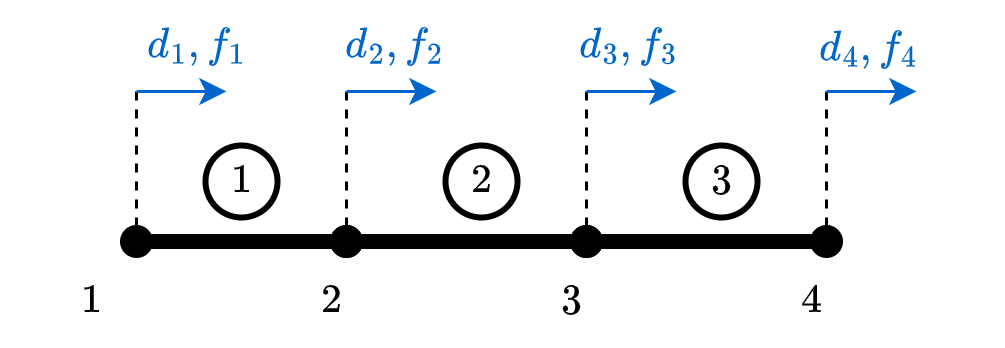

The diagram above was exported from draw.io. Its source (the exported page's mxGraphModel, read from the mxfile embedded in the PNG):
<mxGraphModel dx="367" dy="379" grid="1" gridSize="10" guides="1" tooltips="1" connect="1" arrows="1" fold="1" page="1" pageScale="1" pageWidth="850" pageHeight="1100" background="#ffffff" math="1" shadow="0">
  <root>
    <mxCell id="0" />
    <mxCell id="1" parent="0" />
    <mxCell id="14" value="$$1$$" style="text;html=1;align=center;verticalAlign=middle;resizable=0;points=[];autosize=1;strokeColor=none;fillColor=none;fontColor=#000000;rounded=0;fontSize=12;rotation=0;" parent="1" vertex="1">
      <mxGeometry x="175" y="285" width="60" height="30" as="geometry" />
    </mxCell>
    <mxCell id="23" value="" style="edgeStyle=none;orthogonalLoop=1;jettySize=auto;html=1;endArrow=oval;endFill=1;strokeWidth=5;strokeColor=#000000;startArrow=oval;startFill=1;" parent="1" edge="1">
      <mxGeometry width="80" relative="1" as="geometry">
        <mxPoint x="170" y="320" as="sourcePoint" />
        <mxPoint x="240" y="320" as="targetPoint" />
        <Array as="points" />
      </mxGeometry>
    </mxCell>
    <mxCell id="26" value="$$d_1,f_1$$" style="text;html=1;align=center;verticalAlign=middle;resizable=0;points=[];autosize=1;strokeColor=none;fillColor=none;fontColor=#0066CC;rounded=0;fontSize=12;rotation=0;" parent="1" vertex="1">
      <mxGeometry x="145" y="240" width="90" height="30" as="geometry" />
    </mxCell>
    <mxCell id="35" value="" style="edgeStyle=none;orthogonalLoop=1;jettySize=auto;html=1;endArrow=oval;endFill=1;strokeWidth=5;strokeColor=#000000;startArrow=oval;startFill=1;" edge="1" parent="1">
      <mxGeometry width="80" relative="1" as="geometry">
        <mxPoint x="240" y="320" as="sourcePoint" />
        <mxPoint x="320" y="320" as="targetPoint" />
        <Array as="points" />
      </mxGeometry>
    </mxCell>
    <mxCell id="36" value="" style="edgeStyle=none;orthogonalLoop=1;jettySize=auto;html=1;endArrow=oval;endFill=1;strokeWidth=5;strokeColor=#000000;startArrow=oval;startFill=1;" edge="1" parent="1">
      <mxGeometry width="80" relative="1" as="geometry">
        <mxPoint x="320" y="320" as="sourcePoint" />
        <mxPoint x="400" y="320" as="targetPoint" />
        <Array as="points" />
      </mxGeometry>
    </mxCell>
    <mxCell id="37" value="$$2$$" style="text;html=1;align=center;verticalAlign=middle;resizable=0;points=[];autosize=1;strokeColor=none;fillColor=none;fontColor=#000000;rounded=0;fontSize=12;rotation=0;" vertex="1" parent="1">
      <mxGeometry x="255" y="285" width="60" height="30" as="geometry" />
    </mxCell>
    <mxCell id="38" value="$$3$$" style="text;html=1;align=center;verticalAlign=middle;resizable=0;points=[];autosize=1;strokeColor=none;fillColor=none;fontColor=#000000;rounded=0;fontSize=12;rotation=0;" vertex="1" parent="1">
      <mxGeometry x="335" y="285" width="60" height="30" as="geometry" />
    </mxCell>
    <mxCell id="39" value="$$1$$" style="text;html=1;align=center;verticalAlign=middle;resizable=0;points=[];autosize=1;strokeColor=none;fillColor=none;fontColor=#000000;rounded=0;fontSize=12;rotation=0;" vertex="1" parent="1">
      <mxGeometry x="125" y="325" width="60" height="30" as="geometry" />
    </mxCell>
    <mxCell id="40" value="$$2$$" style="text;html=1;align=center;verticalAlign=middle;resizable=0;points=[];autosize=1;strokeColor=none;fillColor=none;fontColor=#000000;rounded=0;fontSize=12;rotation=0;" vertex="1" parent="1">
      <mxGeometry x="205" y="325" width="60" height="30" as="geometry" />
    </mxCell>
    <mxCell id="41" value="$$3$$" style="text;html=1;align=center;verticalAlign=middle;resizable=0;points=[];autosize=1;strokeColor=none;fillColor=none;fontColor=#000000;rounded=0;fontSize=12;rotation=0;" vertex="1" parent="1">
      <mxGeometry x="285" y="325" width="60" height="30" as="geometry" />
    </mxCell>
    <mxCell id="42" value="$$4$$" style="text;html=1;align=center;verticalAlign=middle;resizable=0;points=[];autosize=1;strokeColor=none;fillColor=none;fontColor=#000000;rounded=0;fontSize=12;rotation=0;" vertex="1" parent="1">
      <mxGeometry x="365" y="325" width="60" height="30" as="geometry" />
    </mxCell>
    <mxCell id="43" value="" style="edgeStyle=none;orthogonalLoop=1;jettySize=auto;html=1;strokeColor=#000000;dashed=1;endArrow=none;endFill=0;" edge="1" parent="1">
      <mxGeometry width="80" relative="1" as="geometry">
        <mxPoint x="170" y="270" as="sourcePoint" />
        <mxPoint x="170" y="320" as="targetPoint" />
        <Array as="points" />
      </mxGeometry>
    </mxCell>
    <mxCell id="44" value="" style="edgeStyle=none;orthogonalLoop=1;jettySize=auto;html=1;strokeColor=#000000;dashed=1;endArrow=none;endFill=0;" edge="1" parent="1">
      <mxGeometry width="80" relative="1" as="geometry">
        <mxPoint x="240" y="270" as="sourcePoint" />
        <mxPoint x="240" y="320" as="targetPoint" />
        <Array as="points" />
      </mxGeometry>
    </mxCell>
    <mxCell id="45" value="" style="edgeStyle=none;orthogonalLoop=1;jettySize=auto;html=1;strokeColor=#000000;dashed=1;endArrow=none;endFill=0;" edge="1" parent="1">
      <mxGeometry width="80" relative="1" as="geometry">
        <mxPoint x="320" y="270" as="sourcePoint" />
        <mxPoint x="320" y="320" as="targetPoint" />
        <Array as="points" />
      </mxGeometry>
    </mxCell>
    <mxCell id="46" value="" style="edgeStyle=none;orthogonalLoop=1;jettySize=auto;html=1;strokeColor=#000000;dashed=1;endArrow=none;endFill=0;" edge="1" parent="1">
      <mxGeometry width="80" relative="1" as="geometry">
        <mxPoint x="400" y="270" as="sourcePoint" />
        <mxPoint x="400" y="320" as="targetPoint" />
        <Array as="points" />
      </mxGeometry>
    </mxCell>
    <mxCell id="47" value="" style="edgeStyle=none;orthogonalLoop=1;jettySize=auto;html=1;strokeColor=#0066CC;endArrow=classic;endFill=1;" edge="1" parent="1">
      <mxGeometry width="80" relative="1" as="geometry">
        <mxPoint x="170" y="270" as="sourcePoint" />
        <mxPoint x="200" y="270" as="targetPoint" />
        <Array as="points" />
      </mxGeometry>
    </mxCell>
    <mxCell id="48" value="" style="edgeStyle=none;orthogonalLoop=1;jettySize=auto;html=1;strokeColor=#0066CC;endArrow=classic;endFill=1;" edge="1" parent="1">
      <mxGeometry width="80" relative="1" as="geometry">
        <mxPoint x="240" y="270" as="sourcePoint" />
        <mxPoint x="270" y="270" as="targetPoint" />
        <Array as="points" />
      </mxGeometry>
    </mxCell>
    <mxCell id="49" value="" style="edgeStyle=none;orthogonalLoop=1;jettySize=auto;html=1;strokeColor=#0066CC;endArrow=classic;endFill=1;" edge="1" parent="1">
      <mxGeometry width="80" relative="1" as="geometry">
        <mxPoint x="320" y="270" as="sourcePoint" />
        <mxPoint x="350" y="270" as="targetPoint" />
        <Array as="points" />
      </mxGeometry>
    </mxCell>
    <mxCell id="50" value="" style="edgeStyle=none;orthogonalLoop=1;jettySize=auto;html=1;strokeColor=#0066CC;endArrow=classic;endFill=1;" edge="1" parent="1">
      <mxGeometry width="80" relative="1" as="geometry">
        <mxPoint x="400" y="270" as="sourcePoint" />
        <mxPoint x="430" y="270" as="targetPoint" />
        <Array as="points" />
      </mxGeometry>
    </mxCell>
    <mxCell id="51" value="$$d_2,f_2$$" style="text;html=1;align=center;verticalAlign=middle;resizable=0;points=[];autosize=1;strokeColor=none;fillColor=none;fontColor=#0066CC;rounded=0;fontSize=12;rotation=0;" vertex="1" parent="1">
      <mxGeometry x="211" y="240" width="90" height="30" as="geometry" />
    </mxCell>
    <mxCell id="53" value="$$d_3,f_3$$" style="text;html=1;align=center;verticalAlign=middle;resizable=0;points=[];autosize=1;strokeColor=none;fillColor=none;fontColor=#0066CC;rounded=0;fontSize=12;rotation=0;" vertex="1" parent="1">
      <mxGeometry x="289" y="240" width="90" height="30" as="geometry" />
    </mxCell>
    <mxCell id="54" value="$$d_4,f_4$$" style="text;html=1;align=center;verticalAlign=middle;resizable=0;points=[];autosize=1;strokeColor=none;fillColor=none;fontColor=#0066CC;rounded=0;fontSize=12;rotation=0;" vertex="1" parent="1">
      <mxGeometry x="369" y="241" width="90" height="30" as="geometry" />
    </mxCell>
    <mxCell id="55" value="" style="ellipse;whiteSpace=wrap;html=1;aspect=fixed;fontSize=12;fontColor=#0066CC;fillColor=none;strokeColor=#000000;strokeWidth=2;" vertex="1" parent="1">
      <mxGeometry x="193" y="288" width="24" height="24" as="geometry" />
    </mxCell>
    <mxCell id="56" value="" style="ellipse;whiteSpace=wrap;html=1;aspect=fixed;fontSize=12;fontColor=#0066CC;fillColor=none;strokeColor=#000000;strokeWidth=2;" vertex="1" parent="1">
      <mxGeometry x="273" y="288" width="24" height="24" as="geometry" />
    </mxCell>
    <mxCell id="57" value="" style="ellipse;whiteSpace=wrap;html=1;aspect=fixed;fontSize=12;fontColor=#0066CC;fillColor=none;strokeColor=#000000;strokeWidth=2;" vertex="1" parent="1">
      <mxGeometry x="353" y="288" width="24" height="24" as="geometry" />
    </mxCell>
  </root>
</mxGraphModel>